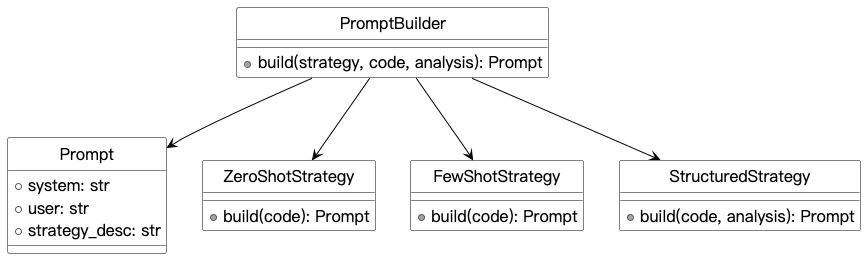

The diagram above was rendered by PlantUML. Its source (embedded in the PNG):
@startuml

skinparam backgroundColor #FFFFFF
skinparam monochrome true
skinparam shadowing false
skinparam defaultFontName "PingFang SC"
skinparam defaultFontSize 18
skinparam classFontSize 18
skinparam classAttributeFontSize 16
skinparam classBackgroundColor White
skinparam classBorderColor Black
skinparam arrowColor Black
hide circle

class PromptBuilder {
  + build(strategy, code, analysis): Prompt
}
class Prompt {
  + system: str
  + user: str
  + strategy_desc: str
}
class ZeroShotStrategy {
  + build(code): Prompt
}
class FewShotStrategy {
  + build(code): Prompt
}
class StructuredStrategy {
  + build(code, analysis): Prompt
}
PromptBuilder --> Prompt
PromptBuilder --> ZeroShotStrategy
PromptBuilder --> FewShotStrategy
PromptBuilder --> StructuredStrategy
@enduml